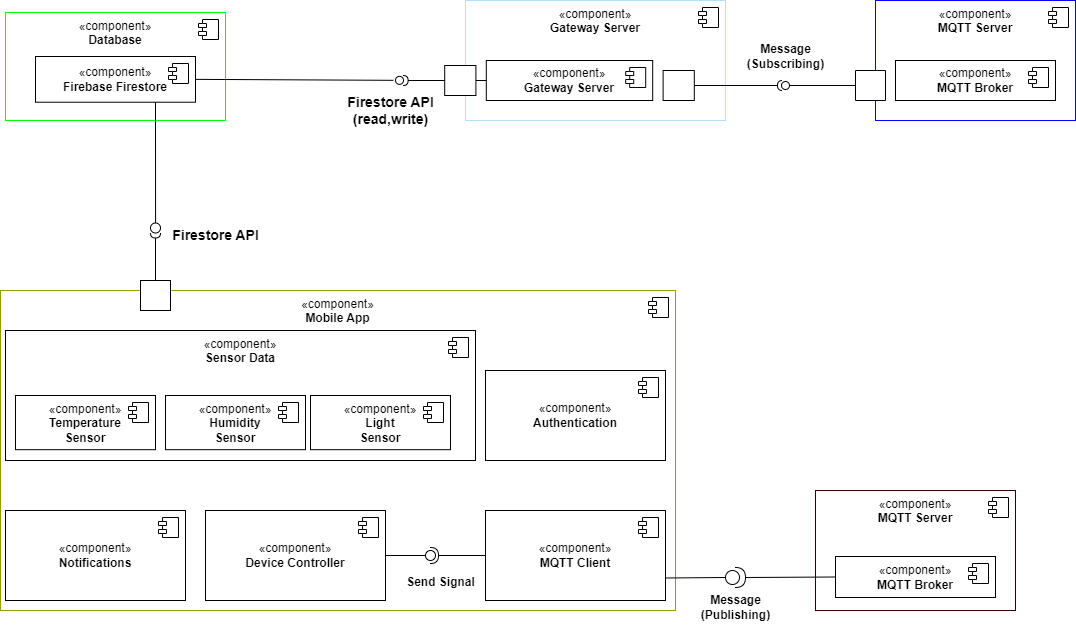

The diagram above was exported from draw.io. Its source (the exported page's mxGraphModel, read from the mxfile embedded in the PNG):
<mxGraphModel dx="1200" dy="714" grid="1" gridSize="10" guides="1" tooltips="1" connect="1" arrows="1" fold="1" page="1" pageScale="1" pageWidth="850" pageHeight="1100" math="0" shadow="0">
  <root>
    <mxCell id="0" />
    <mxCell id="1" parent="0" />
    <mxCell id="l1d5kA2Vwb8XIyjtGm8l-11" value="«component»&lt;br&gt;&lt;b&gt;Mobile App&lt;/b&gt;" style="html=1;dropTarget=0;whiteSpace=wrap;verticalAlign=top;strokeColor=#999900;" parent="1" vertex="1">
      <mxGeometry x="20" y="400" width="675" height="320" as="geometry" />
    </mxCell>
    <mxCell id="l1d5kA2Vwb8XIyjtGm8l-12" value="" style="shape=module;jettyWidth=8;jettyHeight=4;" parent="l1d5kA2Vwb8XIyjtGm8l-11" vertex="1">
      <mxGeometry x="1" width="20" height="20" relative="1" as="geometry">
        <mxPoint x="-27" y="7" as="offset" />
      </mxGeometry>
    </mxCell>
    <mxCell id="l1d5kA2Vwb8XIyjtGm8l-15" value="" style="group;fillColor=none;strokeColor=#0000FF;" parent="1" connectable="0" vertex="1">
      <mxGeometry x="895" y="110" width="200" height="120" as="geometry" />
    </mxCell>
    <mxCell id="l1d5kA2Vwb8XIyjtGm8l-7" value="«component»&lt;br&gt;&lt;b&gt;MQTT Server&lt;/b&gt;" style="html=1;dropTarget=0;whiteSpace=wrap;horizontal=1;verticalAlign=top;strokeColor=#0000FF;" parent="l1d5kA2Vwb8XIyjtGm8l-15" vertex="1">
      <mxGeometry width="200" height="120" as="geometry" />
    </mxCell>
    <mxCell id="l1d5kA2Vwb8XIyjtGm8l-8" value="" style="shape=module;jettyWidth=8;jettyHeight=4;" parent="l1d5kA2Vwb8XIyjtGm8l-7" vertex="1">
      <mxGeometry x="1" width="20" height="20" relative="1" as="geometry">
        <mxPoint x="-27" y="7" as="offset" />
      </mxGeometry>
    </mxCell>
    <mxCell id="l1d5kA2Vwb8XIyjtGm8l-9" value="«component»&lt;br&gt;&lt;b&gt;MQTT Broker&lt;/b&gt;" style="html=1;dropTarget=0;whiteSpace=wrap;horizontal=1;verticalAlign=middle;" parent="l1d5kA2Vwb8XIyjtGm8l-15" vertex="1">
      <mxGeometry x="20" y="60" width="160" height="40" as="geometry" />
    </mxCell>
    <mxCell id="l1d5kA2Vwb8XIyjtGm8l-10" value="" style="shape=module;jettyWidth=8;jettyHeight=4;" parent="l1d5kA2Vwb8XIyjtGm8l-9" vertex="1">
      <mxGeometry x="1" width="20" height="20" relative="1" as="geometry">
        <mxPoint x="-27" y="7" as="offset" />
      </mxGeometry>
    </mxCell>
    <mxCell id="l1d5kA2Vwb8XIyjtGm8l-89" value="" style="html=1;rounded=0;direction=south;" parent="l1d5kA2Vwb8XIyjtGm8l-15" vertex="1">
      <mxGeometry x="-20" y="70" width="30" height="30" as="geometry" />
    </mxCell>
    <mxCell id="l1d5kA2Vwb8XIyjtGm8l-26" value="" style="group" parent="1" connectable="0" vertex="1">
      <mxGeometry x="25" y="440" width="470" height="130" as="geometry" />
    </mxCell>
    <mxCell id="l1d5kA2Vwb8XIyjtGm8l-16" value="«component»&lt;br&gt;&lt;b&gt;Sensor Data&lt;/b&gt;" style="html=1;dropTarget=0;whiteSpace=wrap;verticalAlign=top;" parent="l1d5kA2Vwb8XIyjtGm8l-26" vertex="1">
      <mxGeometry width="470" height="130" as="geometry" />
    </mxCell>
    <mxCell id="l1d5kA2Vwb8XIyjtGm8l-17" value="" style="shape=module;jettyWidth=8;jettyHeight=4;" parent="l1d5kA2Vwb8XIyjtGm8l-16" vertex="1">
      <mxGeometry x="1" width="20" height="20" relative="1" as="geometry">
        <mxPoint x="-27" y="7" as="offset" />
      </mxGeometry>
    </mxCell>
    <mxCell id="l1d5kA2Vwb8XIyjtGm8l-18" value="«component»&lt;br&gt;&lt;b&gt;Temperature&lt;br&gt;Sensor&lt;br&gt;&lt;/b&gt;" style="html=1;dropTarget=0;whiteSpace=wrap;verticalAlign=top;" parent="l1d5kA2Vwb8XIyjtGm8l-26" vertex="1">
      <mxGeometry x="10" y="65" width="140" height="54.16666666666667" as="geometry" />
    </mxCell>
    <mxCell id="l1d5kA2Vwb8XIyjtGm8l-19" value="" style="shape=module;jettyWidth=8;jettyHeight=4;" parent="l1d5kA2Vwb8XIyjtGm8l-18" vertex="1">
      <mxGeometry x="1" width="20" height="20" relative="1" as="geometry">
        <mxPoint x="-27" y="7" as="offset" />
      </mxGeometry>
    </mxCell>
    <mxCell id="l1d5kA2Vwb8XIyjtGm8l-21" value="«component»&lt;br&gt;&lt;b&gt;Humidity&lt;br&gt;Sensor&lt;br&gt;&lt;/b&gt;" style="html=1;dropTarget=0;whiteSpace=wrap;verticalAlign=top;" parent="l1d5kA2Vwb8XIyjtGm8l-26" vertex="1">
      <mxGeometry x="160" y="65" width="140" height="54.16666666666667" as="geometry" />
    </mxCell>
    <mxCell id="l1d5kA2Vwb8XIyjtGm8l-22" value="" style="shape=module;jettyWidth=8;jettyHeight=4;" parent="l1d5kA2Vwb8XIyjtGm8l-21" vertex="1">
      <mxGeometry x="1" width="20" height="20" relative="1" as="geometry">
        <mxPoint x="-27" y="7" as="offset" />
      </mxGeometry>
    </mxCell>
    <mxCell id="l1d5kA2Vwb8XIyjtGm8l-23" value="«component»&lt;br&gt;&lt;b&gt;Light&lt;br&gt;Sensor&lt;br&gt;&lt;/b&gt;" style="html=1;dropTarget=0;whiteSpace=wrap;verticalAlign=top;" parent="l1d5kA2Vwb8XIyjtGm8l-26" vertex="1">
      <mxGeometry x="305" y="65" width="140" height="54.16666666666667" as="geometry" />
    </mxCell>
    <mxCell id="l1d5kA2Vwb8XIyjtGm8l-24" value="" style="shape=module;jettyWidth=8;jettyHeight=4;" parent="l1d5kA2Vwb8XIyjtGm8l-23" vertex="1">
      <mxGeometry x="1" width="20" height="20" relative="1" as="geometry">
        <mxPoint x="-27" y="7" as="offset" />
      </mxGeometry>
    </mxCell>
    <mxCell id="l1d5kA2Vwb8XIyjtGm8l-27" value="«component»&lt;br&gt;&lt;b&gt;Device Controller&lt;/b&gt;" style="html=1;dropTarget=0;whiteSpace=wrap;" parent="1" vertex="1">
      <mxGeometry x="225" y="620" width="180" height="90" as="geometry" />
    </mxCell>
    <mxCell id="l1d5kA2Vwb8XIyjtGm8l-28" value="" style="shape=module;jettyWidth=8;jettyHeight=4;" parent="l1d5kA2Vwb8XIyjtGm8l-27" vertex="1">
      <mxGeometry x="1" width="20" height="20" relative="1" as="geometry">
        <mxPoint x="-27" y="7" as="offset" />
      </mxGeometry>
    </mxCell>
    <mxCell id="l1d5kA2Vwb8XIyjtGm8l-29" value="«component»&lt;br&gt;&lt;b&gt;Authentication&lt;/b&gt;" style="html=1;dropTarget=0;whiteSpace=wrap;" parent="1" vertex="1">
      <mxGeometry x="505" y="480" width="180" height="90" as="geometry" />
    </mxCell>
    <mxCell id="l1d5kA2Vwb8XIyjtGm8l-30" value="" style="shape=module;jettyWidth=8;jettyHeight=4;" parent="l1d5kA2Vwb8XIyjtGm8l-29" vertex="1">
      <mxGeometry x="1" width="20" height="20" relative="1" as="geometry">
        <mxPoint x="-27" y="7" as="offset" />
      </mxGeometry>
    </mxCell>
    <mxCell id="l1d5kA2Vwb8XIyjtGm8l-48" style="rounded=0;orthogonalLoop=1;jettySize=auto;html=1;exitX=1;exitY=0.75;exitDx=0;exitDy=0;entryX=0;entryY=0.5;entryDx=0;entryDy=0;entryPerimeter=0;endArrow=none;endFill=0;" parent="1" source="l1d5kA2Vwb8XIyjtGm8l-31" target="l1d5kA2Vwb8XIyjtGm8l-45" edge="1">
      <mxGeometry relative="1" as="geometry" />
    </mxCell>
    <mxCell id="l1d5kA2Vwb8XIyjtGm8l-31" value="«component»&lt;br&gt;&lt;b&gt;MQTT Client&lt;/b&gt;" style="html=1;dropTarget=0;whiteSpace=wrap;" parent="1" vertex="1">
      <mxGeometry x="505" y="620" width="180" height="90" as="geometry" />
    </mxCell>
    <mxCell id="l1d5kA2Vwb8XIyjtGm8l-32" value="" style="shape=module;jettyWidth=8;jettyHeight=4;" parent="l1d5kA2Vwb8XIyjtGm8l-31" vertex="1">
      <mxGeometry x="1" width="20" height="20" relative="1" as="geometry">
        <mxPoint x="-27" y="7" as="offset" />
      </mxGeometry>
    </mxCell>
    <mxCell id="l1d5kA2Vwb8XIyjtGm8l-45" value="" style="shape=providedRequiredInterface;html=1;verticalLabelPosition=bottom;sketch=0;" parent="1" vertex="1">
      <mxGeometry x="745" y="677" width="20" height="20" as="geometry" />
    </mxCell>
    <mxCell id="l1d5kA2Vwb8XIyjtGm8l-51" value="&lt;b&gt;Message&lt;br&gt;(Publishing)&lt;/b&gt;" style="text;html=1;align=center;verticalAlign=middle;resizable=0;points=[];autosize=1;strokeColor=none;fillColor=none;" parent="1" vertex="1">
      <mxGeometry x="710" y="697" width="90" height="40" as="geometry" />
    </mxCell>
    <mxCell id="l1d5kA2Vwb8XIyjtGm8l-60" value="" style="rounded=0;orthogonalLoop=1;jettySize=auto;html=1;endArrow=none;endFill=0;sketch=0;sourcePerimeterSpacing=0;targetPerimeterSpacing=0;exitX=1;exitY=0.5;exitDx=0;exitDy=0;" parent="1" source="l1d5kA2Vwb8XIyjtGm8l-27" target="l1d5kA2Vwb8XIyjtGm8l-62" edge="1">
      <mxGeometry relative="1" as="geometry">
        <mxPoint x="315" y="672" as="sourcePoint" />
      </mxGeometry>
    </mxCell>
    <mxCell id="l1d5kA2Vwb8XIyjtGm8l-61" value="" style="rounded=0;orthogonalLoop=1;jettySize=auto;html=1;endArrow=halfCircle;endFill=0;entryX=0.5;entryY=0.5;endSize=6;strokeWidth=1;sketch=0;exitX=0;exitY=0.5;exitDx=0;exitDy=0;" parent="1" source="l1d5kA2Vwb8XIyjtGm8l-31" target="l1d5kA2Vwb8XIyjtGm8l-62" edge="1">
      <mxGeometry relative="1" as="geometry">
        <mxPoint x="355" y="672" as="sourcePoint" />
      </mxGeometry>
    </mxCell>
    <mxCell id="l1d5kA2Vwb8XIyjtGm8l-62" value="" style="ellipse;whiteSpace=wrap;html=1;align=center;aspect=fixed;resizable=0;points=[];outlineConnect=0;sketch=0;" parent="1" vertex="1">
      <mxGeometry x="445" y="660" width="10" height="10" as="geometry" />
    </mxCell>
    <mxCell id="l1d5kA2Vwb8XIyjtGm8l-63" value="&lt;b&gt;Send Signal&lt;/b&gt;" style="text;html=1;align=center;verticalAlign=middle;resizable=0;points=[];autosize=1;strokeColor=none;fillColor=none;" parent="1" vertex="1">
      <mxGeometry x="415" y="677" width="90" height="30" as="geometry" />
    </mxCell>
    <mxCell id="l1d5kA2Vwb8XIyjtGm8l-64" value="«component»&lt;br&gt;&lt;b&gt;Notifications&lt;/b&gt;" style="html=1;dropTarget=0;whiteSpace=wrap;" parent="1" vertex="1">
      <mxGeometry x="25" y="620" width="180" height="90" as="geometry" />
    </mxCell>
    <mxCell id="l1d5kA2Vwb8XIyjtGm8l-65" value="" style="shape=module;jettyWidth=8;jettyHeight=4;" parent="l1d5kA2Vwb8XIyjtGm8l-64" vertex="1">
      <mxGeometry x="1" width="20" height="20" relative="1" as="geometry">
        <mxPoint x="-27" y="7" as="offset" />
      </mxGeometry>
    </mxCell>
    <mxCell id="l1d5kA2Vwb8XIyjtGm8l-68" value="" style="group;strokeColor=#B0E2FF;" parent="1" connectable="0" vertex="1">
      <mxGeometry x="485" y="110" width="260" height="120" as="geometry" />
    </mxCell>
    <mxCell id="l1d5kA2Vwb8XIyjtGm8l-69" value="«component»&lt;br&gt;&lt;b&gt;Gateway Server&lt;/b&gt;" style="html=1;dropTarget=0;whiteSpace=wrap;horizontal=1;verticalAlign=top;movable=1;resizable=1;rotatable=1;deletable=1;editable=1;locked=0;connectable=1;strokeColor=#B0E2FF;" parent="l1d5kA2Vwb8XIyjtGm8l-68" vertex="1">
      <mxGeometry width="260" height="120" as="geometry" />
    </mxCell>
    <mxCell id="l1d5kA2Vwb8XIyjtGm8l-70" value="" style="shape=module;jettyWidth=8;jettyHeight=4;" parent="l1d5kA2Vwb8XIyjtGm8l-69" vertex="1">
      <mxGeometry x="1" width="20" height="20" relative="1" as="geometry">
        <mxPoint x="-27" y="7" as="offset" />
      </mxGeometry>
    </mxCell>
    <mxCell id="l1d5kA2Vwb8XIyjtGm8l-71" value="«component»&lt;br&gt;&lt;b&gt;Gateway Server&lt;/b&gt;" style="html=1;dropTarget=0;whiteSpace=wrap;horizontal=1;verticalAlign=middle;movable=1;resizable=1;rotatable=1;deletable=1;editable=1;locked=0;connectable=1;" parent="l1d5kA2Vwb8XIyjtGm8l-68" vertex="1">
      <mxGeometry x="20.8" y="60" width="166.4" height="40" as="geometry" />
    </mxCell>
    <mxCell id="l1d5kA2Vwb8XIyjtGm8l-72" value="" style="shape=module;jettyWidth=8;jettyHeight=4;" parent="l1d5kA2Vwb8XIyjtGm8l-71" vertex="1">
      <mxGeometry x="1" width="20" height="20" relative="1" as="geometry">
        <mxPoint x="-27" y="7" as="offset" />
      </mxGeometry>
    </mxCell>
    <mxCell id="l1d5kA2Vwb8XIyjtGm8l-86" value="" style="html=1;rounded=0;" parent="l1d5kA2Vwb8XIyjtGm8l-68" vertex="1">
      <mxGeometry x="197.6" y="70" width="31.200000000000003" height="30" as="geometry" />
    </mxCell>
    <mxCell id="l1d5kA2Vwb8XIyjtGm8l-139" style="rounded=0;orthogonalLoop=1;jettySize=auto;html=1;exitX=1;exitY=0.5;exitDx=0;exitDy=0;entryX=0;entryY=0.5;entryDx=0;entryDy=0;startArrow=none;startFill=0;endArrow=none;endFill=0;" parent="l1d5kA2Vwb8XIyjtGm8l-68" source="l1d5kA2Vwb8XIyjtGm8l-133" target="l1d5kA2Vwb8XIyjtGm8l-71" edge="1">
      <mxGeometry relative="1" as="geometry" />
    </mxCell>
    <mxCell id="l1d5kA2Vwb8XIyjtGm8l-133" value="" style="html=1;rounded=0;" parent="l1d5kA2Vwb8XIyjtGm8l-68" vertex="1">
      <mxGeometry x="-20.8" y="65" width="31.200000000000003" height="30" as="geometry" />
    </mxCell>
    <mxCell id="l1d5kA2Vwb8XIyjtGm8l-134" value="" style="endArrow=none;html=1;rounded=0;align=center;verticalAlign=top;endFill=0;labelBackgroundColor=none;endSize=2;" parent="l1d5kA2Vwb8XIyjtGm8l-68" source="l1d5kA2Vwb8XIyjtGm8l-133" target="l1d5kA2Vwb8XIyjtGm8l-135" edge="1">
      <mxGeometry relative="1" as="geometry" />
    </mxCell>
    <mxCell id="l1d5kA2Vwb8XIyjtGm8l-135" value="" style="shape=requiredInterface;html=1;fontSize=11;align=center;fillColor=none;points=[];aspect=fixed;resizable=0;verticalAlign=bottom;labelPosition=center;verticalLabelPosition=top;flipH=1;direction=west;" parent="l1d5kA2Vwb8XIyjtGm8l-68" vertex="1">
      <mxGeometry x="-62.400000000000006" y="75" width="5" height="10" as="geometry" />
    </mxCell>
    <mxCell id="l1d5kA2Vwb8XIyjtGm8l-90" value="" style="endArrow=none;html=1;rounded=0;align=center;verticalAlign=top;endFill=0;labelBackgroundColor=none;endSize=2;" parent="1" source="l1d5kA2Vwb8XIyjtGm8l-91" target="l1d5kA2Vwb8XIyjtGm8l-89" edge="1">
      <mxGeometry relative="1" as="geometry" />
    </mxCell>
    <mxCell id="l1d5kA2Vwb8XIyjtGm8l-91" value="" style="ellipse;html=1;fontSize=11;align=center;fillColor=none;points=[];aspect=fixed;resizable=0;verticalAlign=bottom;labelPosition=center;verticalLabelPosition=top;flipH=1;" parent="1" vertex="1">
      <mxGeometry x="801" y="191" width="8" height="8" as="geometry" />
    </mxCell>
    <mxCell id="l1d5kA2Vwb8XIyjtGm8l-88" value="" style="shape=requiredInterface;html=1;fontSize=11;align=center;fillColor=none;points=[];aspect=fixed;resizable=0;verticalAlign=bottom;labelPosition=center;verticalLabelPosition=top;flipH=1;" parent="1" vertex="1">
      <mxGeometry x="797" y="190" width="5" height="10" as="geometry" />
    </mxCell>
    <mxCell id="l1d5kA2Vwb8XIyjtGm8l-87" value="" style="endArrow=none;html=1;rounded=0;align=center;verticalAlign=top;endFill=0;labelBackgroundColor=none;endSize=2;" parent="1" source="l1d5kA2Vwb8XIyjtGm8l-86" target="l1d5kA2Vwb8XIyjtGm8l-88" edge="1">
      <mxGeometry relative="1" as="geometry" />
    </mxCell>
    <mxCell id="l1d5kA2Vwb8XIyjtGm8l-102" value="&lt;b&gt;Message&lt;br&gt;(Subscribing)&lt;/b&gt;" style="text;html=1;align=center;verticalAlign=middle;resizable=0;points=[];autosize=1;strokeColor=none;fillColor=none;" parent="1" vertex="1">
      <mxGeometry x="755" y="145.86" width="100" height="40" as="geometry" />
    </mxCell>
    <mxCell id="l1d5kA2Vwb8XIyjtGm8l-108" value="" style="html=1;rounded=0;" parent="1" vertex="1">
      <mxGeometry x="160" y="390" width="30" height="30" as="geometry" />
    </mxCell>
    <mxCell id="l1d5kA2Vwb8XIyjtGm8l-109" value="" style="endArrow=none;html=1;rounded=0;align=center;verticalAlign=top;endFill=0;labelBackgroundColor=none;endSize=2;" parent="1" source="l1d5kA2Vwb8XIyjtGm8l-108" target="l1d5kA2Vwb8XIyjtGm8l-110" edge="1">
      <mxGeometry relative="1" as="geometry" />
    </mxCell>
    <mxCell id="l1d5kA2Vwb8XIyjtGm8l-110" value="" style="shape=requiredInterface;html=1;fontSize=11;align=center;fillColor=none;points=[];aspect=fixed;resizable=0;verticalAlign=bottom;labelPosition=center;verticalLabelPosition=top;flipH=1;direction=south;" parent="1" vertex="1">
      <mxGeometry x="170" y="342.5" width="10" height="5" as="geometry" />
    </mxCell>
    <mxCell id="l1d5kA2Vwb8XIyjtGm8l-3" value="«component»&lt;br&gt;&lt;b&gt;Database&lt;/b&gt;" style="html=1;dropTarget=0;whiteSpace=wrap;horizontal=1;verticalAlign=top;movable=1;resizable=1;rotatable=1;deletable=1;editable=1;locked=0;connectable=1;strokeColor=#00FF00;" parent="1" vertex="1">
      <mxGeometry x="25" y="122" width="220" height="108" as="geometry" />
    </mxCell>
    <mxCell id="l1d5kA2Vwb8XIyjtGm8l-4" value="" style="shape=module;jettyWidth=8;jettyHeight=4;" parent="l1d5kA2Vwb8XIyjtGm8l-3" vertex="1">
      <mxGeometry x="1" width="20" height="20" relative="1" as="geometry">
        <mxPoint x="-27" y="7" as="offset" />
      </mxGeometry>
    </mxCell>
    <mxCell id="l1d5kA2Vwb8XIyjtGm8l-145" style="rounded=0;orthogonalLoop=1;jettySize=auto;html=1;entryX=1.132;entryY=0.62;entryDx=0;entryDy=0;entryPerimeter=0;endArrow=none;endFill=0;exitX=1;exitY=0.5;exitDx=0;exitDy=0;" parent="1" source="l1d5kA2Vwb8XIyjtGm8l-5" edge="1">
      <mxGeometry relative="1" as="geometry">
        <mxPoint x="205" y="190" as="sourcePoint" />
        <mxPoint x="412.9411452262502" y="189.82000000000005" as="targetPoint" />
      </mxGeometry>
    </mxCell>
    <mxCell id="l1d5kA2Vwb8XIyjtGm8l-5" value="«component»&lt;br&gt;&lt;b&gt;Firebase Firestore&lt;/b&gt;" style="html=1;dropTarget=0;whiteSpace=wrap;horizontal=1;verticalAlign=middle;movable=1;resizable=1;rotatable=1;deletable=1;editable=1;locked=0;connectable=1;" parent="1" vertex="1">
      <mxGeometry x="55" y="166.00142857142853" width="160" height="45.71428571428571" as="geometry" />
    </mxCell>
    <mxCell id="l1d5kA2Vwb8XIyjtGm8l-6" value="" style="shape=module;jettyWidth=8;jettyHeight=4;" parent="l1d5kA2Vwb8XIyjtGm8l-5" vertex="1">
      <mxGeometry x="1" width="20" height="20" relative="1" as="geometry">
        <mxPoint x="-27" y="7" as="offset" />
      </mxGeometry>
    </mxCell>
    <mxCell id="l1d5kA2Vwb8XIyjtGm8l-117" value="&lt;b&gt;&lt;font style=&quot;font-size: 14px;&quot;&gt;Firestore API&lt;/font&gt;&lt;/b&gt;" style="text;html=1;align=center;verticalAlign=middle;resizable=0;points=[];autosize=1;strokeColor=none;fillColor=none;" parent="1" vertex="1">
      <mxGeometry x="180" y="330" width="110" height="30" as="geometry" />
    </mxCell>
    <mxCell id="l1d5kA2Vwb8XIyjtGm8l-142" value="" style="ellipse;html=1;fontSize=11;align=center;fillColor=none;points=[];aspect=fixed;resizable=0;verticalAlign=bottom;labelPosition=center;verticalLabelPosition=top;flipH=1;" parent="1" vertex="1">
      <mxGeometry x="414.9971452262497" y="185.86" width="8" height="8" as="geometry" />
    </mxCell>
    <mxCell id="l1d5kA2Vwb8XIyjtGm8l-147" value="&lt;b&gt;&lt;font style=&quot;font-size: 14px;&quot;&gt;Firestore API&lt;br&gt;(read,write)&lt;br&gt;&lt;/font&gt;&lt;/b&gt;" style="text;html=1;align=center;verticalAlign=middle;resizable=0;points=[];autosize=1;strokeColor=none;fillColor=none;" parent="1" vertex="1">
      <mxGeometry x="355" y="195" width="110" height="50" as="geometry" />
    </mxCell>
    <mxCell id="l1d5kA2Vwb8XIyjtGm8l-149" value="" style="rounded=0;orthogonalLoop=1;jettySize=auto;html=1;endArrow=none;endFill=0;sketch=0;sourcePerimeterSpacing=0;targetPerimeterSpacing=0;entryX=0.75;entryY=1;entryDx=0;entryDy=0;" parent="1" source="l1d5kA2Vwb8XIyjtGm8l-151" target="l1d5kA2Vwb8XIyjtGm8l-5" edge="1">
      <mxGeometry relative="1" as="geometry">
        <mxPoint x="215" y="295" as="sourcePoint" />
        <mxPoint x="145" y="290" as="targetPoint" />
      </mxGeometry>
    </mxCell>
    <mxCell id="l1d5kA2Vwb8XIyjtGm8l-151" value="" style="ellipse;whiteSpace=wrap;html=1;align=center;aspect=fixed;resizable=0;points=[];outlineConnect=0;sketch=0;" parent="1" vertex="1">
      <mxGeometry x="170" y="332.5" width="10" height="10" as="geometry" />
    </mxCell>
    <mxCell id="l1d5kA2Vwb8XIyjtGm8l-41" value="«component»&lt;br&gt;&lt;b&gt;MQTT Server&lt;/b&gt;" style="html=1;dropTarget=0;whiteSpace=wrap;horizontal=1;verticalAlign=top;strokeColor=#330000;" parent="1" vertex="1">
      <mxGeometry x="835" y="600" width="200" height="120" as="geometry" />
    </mxCell>
    <mxCell id="l1d5kA2Vwb8XIyjtGm8l-42" value="" style="shape=module;jettyWidth=8;jettyHeight=4;" parent="l1d5kA2Vwb8XIyjtGm8l-41" vertex="1">
      <mxGeometry x="1" width="20" height="20" relative="1" as="geometry">
        <mxPoint x="-27" y="7" as="offset" />
      </mxGeometry>
    </mxCell>
    <mxCell id="6" value="«component»&lt;br&gt;&lt;b&gt;MQTT Broker&lt;/b&gt;" style="html=1;dropTarget=0;whiteSpace=wrap;horizontal=1;verticalAlign=middle;" parent="1" vertex="1">
      <mxGeometry x="855" y="666" width="160" height="41" as="geometry" />
    </mxCell>
    <mxCell id="7" value="" style="shape=module;jettyWidth=8;jettyHeight=4;" parent="6" vertex="1">
      <mxGeometry x="1" width="20" height="20" relative="1" as="geometry">
        <mxPoint x="-27" y="7" as="offset" />
      </mxGeometry>
    </mxCell>
    <mxCell id="9" value="" style="endArrow=none;html=1;entryX=0;entryY=0.5;entryDx=0;entryDy=0;exitX=1;exitY=0.5;exitDx=0;exitDy=0;exitPerimeter=0;" parent="1" source="l1d5kA2Vwb8XIyjtGm8l-45" target="6" edge="1">
      <mxGeometry width="50" height="50" relative="1" as="geometry">
        <mxPoint x="785" y="790" as="sourcePoint" />
        <mxPoint x="835" y="740" as="targetPoint" />
      </mxGeometry>
    </mxCell>
  </root>
</mxGraphModel>